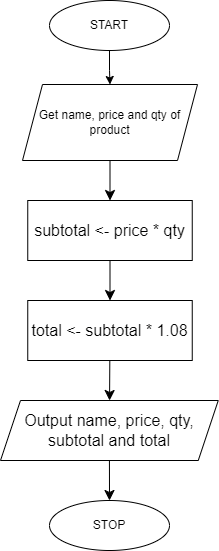

The diagram above was exported from draw.io. Its source (the exported page's mxGraphModel, read from the mxfile embedded in the PNG):
<mxGraphModel dx="997" dy="374" grid="1" gridSize="10" guides="1" tooltips="1" connect="1" arrows="1" fold="1" page="1" pageScale="1" pageWidth="850" pageHeight="1100" math="0" shadow="0">
  <root>
    <mxCell id="0" />
    <mxCell id="1" parent="0" />
    <mxCell id="cA9Fk3rLE8EXzNU9lBNY-2" value="" style="edgeStyle=none;curved=1;rounded=0;orthogonalLoop=1;jettySize=auto;html=1;fontSize=12;startSize=8;endSize=8;" edge="1" parent="1" source="ACgHcrLFwrlSCy0u49xM-2" target="cA9Fk3rLE8EXzNU9lBNY-1">
      <mxGeometry relative="1" as="geometry" />
    </mxCell>
    <mxCell id="ACgHcrLFwrlSCy0u49xM-2" value="Get name, price and qty of product" style="shape=parallelogram;perimeter=parallelogramPerimeter;whiteSpace=wrap;html=1;fixedSize=1;" parent="1" vertex="1">
      <mxGeometry x="338" y="114" width="175" height="76" as="geometry" />
    </mxCell>
    <mxCell id="ACgHcrLFwrlSCy0u49xM-14" style="edgeStyle=orthogonalEdgeStyle;rounded=0;orthogonalLoop=1;jettySize=auto;html=1;entryX=0.5;entryY=0;entryDx=0;entryDy=0;" parent="1" source="ACgHcrLFwrlSCy0u49xM-12" target="ACgHcrLFwrlSCy0u49xM-2" edge="1">
      <mxGeometry relative="1" as="geometry" />
    </mxCell>
    <mxCell id="ACgHcrLFwrlSCy0u49xM-12" value="START&lt;br&gt;" style="ellipse;whiteSpace=wrap;html=1;" parent="1" vertex="1">
      <mxGeometry x="365" y="30" width="120" height="50" as="geometry" />
    </mxCell>
    <mxCell id="cA9Fk3rLE8EXzNU9lBNY-4" style="edgeStyle=none;curved=1;rounded=0;orthogonalLoop=1;jettySize=auto;html=1;entryX=0.5;entryY=0;entryDx=0;entryDy=0;fontSize=12;startSize=8;endSize=8;" edge="1" parent="1" source="cA9Fk3rLE8EXzNU9lBNY-1" target="cA9Fk3rLE8EXzNU9lBNY-3">
      <mxGeometry relative="1" as="geometry" />
    </mxCell>
    <mxCell id="cA9Fk3rLE8EXzNU9lBNY-1" value="subtotal &amp;lt;- price * qty" style="whiteSpace=wrap;html=1;fontSize=16;" vertex="1" parent="1">
      <mxGeometry x="343.25" y="230" width="164.5" height="60" as="geometry" />
    </mxCell>
    <mxCell id="cA9Fk3rLE8EXzNU9lBNY-6" value="" style="edgeStyle=none;curved=1;rounded=0;orthogonalLoop=1;jettySize=auto;html=1;fontSize=12;startSize=8;endSize=8;" edge="1" parent="1" source="cA9Fk3rLE8EXzNU9lBNY-3" target="cA9Fk3rLE8EXzNU9lBNY-5">
      <mxGeometry relative="1" as="geometry" />
    </mxCell>
    <mxCell id="cA9Fk3rLE8EXzNU9lBNY-3" value="total &amp;lt;- subtotal * 1.08" style="whiteSpace=wrap;html=1;fontSize=16;" vertex="1" parent="1">
      <mxGeometry x="343.25" y="330" width="164.5" height="60" as="geometry" />
    </mxCell>
    <mxCell id="cA9Fk3rLE8EXzNU9lBNY-8" style="edgeStyle=none;curved=1;rounded=0;orthogonalLoop=1;jettySize=auto;html=1;entryX=0.5;entryY=0;entryDx=0;entryDy=0;fontSize=12;startSize=8;endSize=8;" edge="1" parent="1" source="cA9Fk3rLE8EXzNU9lBNY-5" target="cA9Fk3rLE8EXzNU9lBNY-7">
      <mxGeometry relative="1" as="geometry" />
    </mxCell>
    <mxCell id="cA9Fk3rLE8EXzNU9lBNY-5" value="Output name, price, qty, subtotal and total" style="shape=parallelogram;perimeter=parallelogramPerimeter;whiteSpace=wrap;html=1;fixedSize=1;fontSize=16;" vertex="1" parent="1">
      <mxGeometry x="316" y="430" width="217.75" height="60" as="geometry" />
    </mxCell>
    <mxCell id="cA9Fk3rLE8EXzNU9lBNY-7" value="STOP" style="ellipse;whiteSpace=wrap;html=1;" vertex="1" parent="1">
      <mxGeometry x="365" y="530" width="120" height="50" as="geometry" />
    </mxCell>
  </root>
</mxGraphModel>